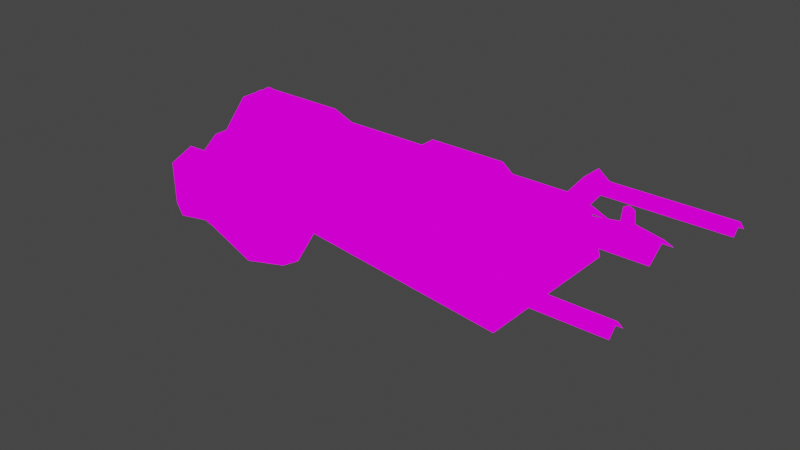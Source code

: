 # Source: v_light.blend  (saved by Blender 2.82.7; exported with 4.5.12 LTS)
import bpy
from mathutils import Matrix  # noqa: F401  (used for matrix-valued properties, if any)

bpy.ops.wm.read_factory_settings(use_empty=True)
scene = bpy.context.scene
scene.name = 'Scene'

# ---- collections
col_collection = bpy.data.collections.new('Collection'); scene.collection.children.link(col_collection)

# ---- images (referenced by path relative to the original .blend; pixels are not part of the script)
import os
ASSET_DIR = os.environ.get("B2B_ASSET_DIR", "")  # directory of the original .blend (textures are referenced by path, not embedded)
HERE = os.path.dirname(os.path.abspath(__file__))  # packed textures are extracted next to this script under _unpacked/

def load_image(name, relpath, width, height, colorspace="sRGB"):
    """Load a texture the original file referenced (path relative to the .blend, or extracted next to this script)."""
    p = next((c for c in (os.path.join(HERE, relpath), os.path.join(ASSET_DIR, relpath)) if relpath and os.path.exists(c)), "")
    if p:
        img = bpy.data.images.load(p, check_existing=True)
        img.name = name
    else:  # same state as the original file: an image datablock whose file is absent (Cycles renders it pink)
        img = bpy.data.images.new(name, width, height)
        img.source = "FILE"
        img.filepath = "//" + (relpath or name)
    img.colorspace_settings.name = colorspace
    return img
img_hand_4_png = load_image('hand_4.png', 'textures/hand_4.png', 1024, 1024, 'sRGB')

# ---- materials (node trees are filled in below, after node groups)
mat_f__stuf_quakespasm_openvr_models_hand = bpy.data.materials.new('F:\\stuf\\Quakespasm-OpenVR\\models\\hand')
mat_f__stuf_quakespasm_openvr_models_hand.use_transparent_shadow = False
mat_f__stuf_quakespasm_openvr_models_hand.diffuse_color = (1.0, 1.0, 1.0, 1.0)
mat_f__stuf_quakespasm_openvr_models_hand.roughness = 1.0
mat_f__stuf_quakespasm_openvr_models_hand.specular_intensity = 0.0
mat_f__stuf_quakespasm_openvr_models_hand.metallic = 1.0

# ---- material node trees
mat_f__stuf_quakespasm_openvr_models_hand.use_nodes = True; mat_f__stuf_quakespasm_openvr_models_hand.node_tree.nodes.clear()
_N = mat_f__stuf_quakespasm_openvr_models_hand.node_tree.nodes; _L = mat_f__stuf_quakespasm_openvr_models_hand.node_tree.links
n0 = _N.new('ShaderNodeOutputMaterial'); n0.name = 'Material Output'; n0.location = (200, 0)
n1 = _N.new('ShaderNodeEmission'); n1.name = 'Emission'; n1.location = (0, 0)
n2 = _N.new('ShaderNodeTexImage'); n2.name = 'Image Texture'; n2.location = (-300, 0)
n2.image = img_hand_4_png
n2.interpolation = 'Closest'
_L.new(n2.outputs[0], n1.inputs[0])
_L.new(n1.outputs[0], n0.inputs[0])
n0.is_active_output = True

# ---- world
world_world = bpy.data.worlds.new('World'); scene.world = world_world
world_world.use_nodes = True; world_world.node_tree.nodes.clear()
_N = world_world.node_tree.nodes; _L = world_world.node_tree.links
n0 = _N.new('ShaderNodeOutputWorld'); n0.name = 'World Output'; n0.location = (300, 300)
n1 = _N.new('ShaderNodeBackground'); n1.name = 'Background'; n1.location = (10, 300)
n1.inputs[0].default_value = (0.05088, 0.05088, 0.05088, 1.0)
_L.new(n1.outputs[0], n0.inputs[0])
n0.is_active_output = True
world_world.color = (0.05088, 0.05088, 0.05088)
world_world.use_sun_shadow = False
world_world.sun_shadow_jitter_overblur = 0.0

# ---- meshes
me_f__stuf_noesis_v_light = bpy.data.meshes.new('F:\\stuf\\noesis\\v_light')
me_f__stuf_noesis_v_light.from_pydata([(4.702, 2.098, -1.421), (4.702, -2.1, -1.421), (4.702, 2.098, -1.421), (4.702, -2.1, -1.421), (4.702, 5.466, -0.6047), (4.702, 5.466, -0.6047), (4.702, -2.1, -1.421), (4.702, -5.468, -0.6047), (4.702, -5.468, -0.6047), (4.702, 2.098, -1.421), (4.702, -5.468, -0.6047), (-5.912, -0.0007937, 1.34), (-13.18, 2.342, 0.05775), (-8.581, 0.5655, 1.601), (-8.22, 2.342, 0.05775), (4.702, -4.931, -0.663), (12.32, -5.468, -0.0801), (4.702, -5.468, -0.0801), (12.32, -4.931, -0.663), (4.702, -6.005, -0.663), (12.32, -6.005, -0.663), (3.779, -2.734, -1.246), (4.702, -5.907, 0.2114), (3.779, -6.102, -0.6047), (4.702, -2.588, -0.4299), (4.702, -2.93, -2.062), (4.702, -6.2, -1.421), (4.702, -6.2, -1.421), (4.702, -5.907, 0.2114), (5.51, -6.102, -0.6047), (3.779, -6.102, -0.6047), (2.395, 0.9267, 1.601), (2.395, 2.342, 0.05775), (3.433, -1.612, 0.05775), (7.818, -0.0007937, 1.34), (7.818, -1.612, 0.05775), (3.433, -0.0007937, 1.34), (7.818, -1.075, 0.05775), (11.28, -0.0007937, 0.8739), (11.28, -1.075, 0.05775), (7.818, -0.0007937, 0.8739), (4.702, 5.466, -0.6047), (-13.18, -2.344, 0.05775), (-5.912, 1.61, 0.05775), (-1.759, 1.61, 0.05775), (-8.581, -0.5671, 1.601), (-8.22, -2.344, 0.05775), (4.702, 4.929, -0.663), (12.32, 5.466, -0.0801), (12.32, 4.929, -0.663), (4.702, 5.466, -0.0801), (4.702, 6.003, -0.663), (12.32, 6.003, -0.663), (3.779, 2.733, -1.246), (4.702, 5.906, 0.2114), (4.702, 2.586, -0.4299), (3.779, 6.101, -0.6047), (4.702, 2.928, -2.062), (4.702, 6.247, -1.421), (4.702, 6.247, -1.421), (4.702, 5.906, 0.2114), (3.779, 6.101, -0.6047), (5.51, 6.101, -0.6047), (3.433, 1.61, 0.05775), (7.818, 1.61, 0.05775), (2.395, -0.9282, 1.601), (2.395, -2.344, 0.05775), (7.818, 1.073, 0.05775), (11.28, 1.073, 0.05775), (-9.854, 2.234, -3.694), (-5.912, -1.612, 0.05775), (-1.759, -0.0007937, 1.34), (-1.759, 2.342, 0.05775), (-1.759, 0.9267, 1.601), (-1.759, -2.344, 0.05775), (-1.759, -1.612, 0.05775), (-1.759, -0.9282, 1.601), (1.356, -2.93, 0.05775), (5.971, -4.492, -3.694), (5.971, -0.0007937, 0.05775), (5.971, 4.49, -3.694), (1.356, 2.928, 0.05775), (5.971, 2.928, 0.05775), (-13.31, -2.93, 0.05775), (-9.854, -2.235, -3.694), (-13.31, 2.928, 0.05775), (5.971, -2.93, 0.05775), (-12.72, -0.0007937, 0.05775), (-14.24, 3.709, -1.625), (-14.24, -3.711, -1.625), (-13.31, -0.0007937, 0.05775), (-14.24, -0.0007939, -1.625), (-4.036, 3.792, -1.844), (-4.036, -3.793, -1.844), (-12.51, 0.2985, -2.386), (-12.05, 1.208, -2.608), (-12.26, 0.7315, -2.559), (-11.69, 1.489, -2.781), (-11.16, 2.203, -2.904), (-13.02, 1.359, -1.942), (-11.26, -2.191, -2.88), (-10.83, -2.624, -4.878), (-14.62, -2.472, -3.916), (-12.37, 1.641, -7.765), (-13.62, 1.511, -7.445), (-12.76, -0.06947, -8.135), (-14.7, 1.251, -5.52), (-14.34, 1.965, -4.706), (-15.66, 1.359, -4.409), (-11.37, 2.42, -5.174), (-9.69, 0.818, -5.717), (-10.3, 1.835, -4.681), (-10.94, 1.706, -3.225), (-11.73, 2.853, -3.373), (-11.01, -0.7405, -8.012), (-12.01, -2.407, -7.346), (-13.52, 2.16, -2.83), (-13.52, 1.489, -4.78), (-13.05, 2.117, -3.496), (-12.76, -0.06947, -8.135), (-15.52, -0.9353, -7.148), (-12.51, 0.2985, -2.386), (-11.19, -0.221, -2.608), (-11.66, -1.022, -2.189), (-11.76, -0.1993, -2.509), (-12.26, 0.2985, -2.509), (-9.726, -0.5024, -5.495), (-9.69, 0.818, -5.717), (-14.84, -1.866, -2.707), (-14.55, -0.3076, -2.164), (-9.404, 1.121, -3.842), (-9.404, -0.04782, -3.62), (-10.51, 0.7964, -3.028), (-15.27, -2.559, -5.717), (-17.09, -2.667, -6.063), (-16.55, -2.299, -3.447), (-16.95, -1.173, -6.902), (-18.38, -0.7189, -6.68), (-18.48, -1.909, -5.939), (-16.09, -1.152, -7.173), (-16.16, 0.6232, -6.581), (-16.55, 0.1903, -6.309), (-15.73, -0.7189, -2.46), (-16.88, -0.8054, -2.731), (-18.45, -0.524, -2.806), (-18.48, -1.953, -3.398), (-15.52, -0.9353, -7.148), (-14.27, 0.45, -6.852), (-11.01, 0.4284, -8.234), (-9.404, 1.121, -3.842), (-16.09, -1.152, -7.173), (-16.52, 0.3202, -3.472), (-15.84, 0.7964, -5.125), (-15.73, -0.7189, -2.46), (-16.88, -0.8054, -2.731), (-18.45, -0.524, -2.806), (-18.34, 0.6665, -3.57), (-16.95, -1.173, -6.902), (-18.38, -0.7189, -6.68), (-18.27, 0.3851, -6.063), (-15.34, 1.381, -3.176), (-13.12, 2.398, -4.854), (-10.16, -1.585, -3.052), (-10.8, 0.1903, -2.806), (-10.73, 0.4717, -2.929), (-14.55, -0.3076, -2.164), (-12.16, 2.463, -3.768), (-11.01, 0.4284, -8.234), (-10.51, 0.7964, -3.028), (-11.16, 1.402, -3.126), (-10.76, 0.818, -3.052), (-12.3, 0.515, -2.559), (-18.48, -1.909, -5.939), (-18.45, -1.065, -4.829), (-18.48, -1.953, -3.398), (-18.45, -0.524, -2.806), (-18.34, 0.6665, -3.57), (-18.27, 0.3851, -6.063), (-18.38, -0.7189, -6.68), (-12.3, 0.8613, -2.88), (-12.16, 1.186, -2.88), (-12.26, 0.2985, -2.509), (-12.16, 0.3202, -2.88), (-12.26, 0.6449, -2.954), (-11.41, 1.511, -3.003), (-11.87, -0.221, -2.781), (-12.16, 0.3202, -2.88), (-11.55, 1.511, -3.274), (-11.48, 1.251, -3.348), (-10.76, 0.818, -3.052), (-11.12, 0.7315, -3.274), (-11.94, 1.294, -3.028), (-11.33, -0.1561, -2.929), (-10.94, 0.4068, -3.2), (-11.12, 0.7315, -3.274), (-8.22, 0.9267, 1.601), (-13.18, 0.9267, 1.601), (-8.22, -0.9282, 1.601), (-13.18, -0.9282, 1.601), (-12.48, 0.3855, 1.93), (-12.48, -0.3871, 1.93), (-8.581, -0.0007937, 1.601), (-12.48, -0.1808, 1.93), (-10.7, -0.5671, 1.601), (-12.48, 0.1792, 1.93), (-10.7, 0.5655, 1.601), (-10.7, -0.0007937, 1.601), (9.548, -0.1189, 0.8731), (9.548, 0.1173, 0.8731), (9.548, -0.5377, 0.8702), (9.167, -0.0009918, 0.8739), (9.93, -0.0009918, 0.8739), (9.548, 0.5361, 0.8702), (9.829, -0.0009925, 1.786), (9.268, -0.0009925, 1.786), (9.548, -0.1261, 1.786), (9.548, 0.1244, 1.786), (9.548, -0.0009925, 1.926), (-12.67, 0.3477, 1.878), (-12.58, 0.3855, 1.93), (-12.67, -0.3493, 1.878), (-12.58, -0.3871, 1.93), (-12.67, -0.2186, 1.878), (-12.58, -0.1808, 1.93), (-12.79, -0.4718, 1.653), (-12.83, -0.5956, 1.601), (-12.67, 0.217, 1.878), (-12.58, 0.1792, 1.93), (-12.79, 0.4702, 1.653), (-12.83, 0.594, 1.601), (-12.79, -0.09613, 1.653), (-12.76, -0.0007937, 1.601), (-12.79, 0.09454, 1.653), (-12.88, -0.0007937, 1.601)], [], [(0, 2, 1), (0, 1, 3), (0, 4, 2), (4, 5, 2), (3, 7, 6), (7, 8, 6), (0, 3, 9), (3, 6, 9), (7, 3, 10), (3, 1, 10), (197, 198, 42, 46), (79, 81, 85, 87), (17, 16, 15), (16, 18, 15), (20, 16, 19), (16, 17, 19), (23, 22, 21), (22, 24, 21), (21, 25, 23), (25, 26, 23), (29, 28, 27), (28, 30, 27), (73, 31, 72), (31, 32, 72), (35, 34, 33), (34, 36, 33), (11, 43, 195), (195, 14, 12, 196), (4, 0, 41), (0, 9, 41), (79, 87, 83, 77), (49, 48, 47), (48, 50, 47), (50, 48, 51), (48, 52, 51), (55, 54, 53), (54, 56, 53), (58, 57, 56), (57, 53, 56), (61, 60, 59), (60, 62, 59), (36, 34, 63), (34, 64, 63), (66, 65, 74), (65, 76, 74), (38, 68, 212), (197, 11, 195), (33, 36, 65), (195, 43, 14), (71, 11, 70, 75), (73, 76, 31), (76, 65, 31), (33, 65, 66), (65, 36, 31), (46, 70, 197), (197, 70, 11), (63, 31, 36), (63, 32, 31), (72, 44, 71, 75, 74, 76, 73), (71, 44, 43, 11), (81, 79, 82), (198, 196, 12, 42), (81, 82, 80), (83, 89, 93), (86, 77, 78), (86, 79, 77), (84, 69, 80, 78), (90, 91, 89, 83), (85, 88, 91, 90), (85, 81, 92), (81, 80, 92), (80, 69, 92), (69, 88, 92), (88, 85, 92), (89, 84, 93), (84, 78, 93), (78, 77, 93), (77, 83, 93), (88, 69, 84, 89, 91), (83, 42, 12, 85, 90), (94, 96, 95), (94, 95, 97), (94, 97, 98), (94, 98, 99), (102, 101, 100), (105, 104, 103), (108, 107, 106), (110, 103, 109), (112, 111, 98), (99, 98, 113), (101, 115, 114), (118, 117, 116), (114, 115, 119), (120, 119, 115), (123, 122, 121), (122, 124, 121), (124, 125, 121), (127, 126, 114), (129, 128, 123), (132, 131, 130), (135, 134, 133), (138, 137, 136), (141, 140, 139), (142, 128, 129), (144, 135, 143), (145, 135, 144), (140, 147, 146), (103, 148, 105), (131, 126, 127), (149, 110, 111), (111, 109, 113), (120, 115, 133), (139, 140, 146), (133, 150, 120), (102, 133, 115), (152, 151, 108), (151, 154, 153), (133, 136, 150), (135, 142, 143), (154, 156, 155), (151, 156, 154), (158, 141, 157), (159, 141, 158), (138, 135, 145), (111, 110, 109), (107, 108, 160), (140, 106, 147), (152, 141, 151), (140, 141, 152), (161, 103, 104), (112, 149, 111), (131, 132, 162), (156, 141, 159), (151, 141, 156), (131, 127, 130), (164, 163, 132), (163, 122, 132), (122, 123, 132), (123, 162, 132), (140, 152, 106), (129, 123, 121), (94, 99, 165), (135, 128, 142), (151, 160, 108), (135, 102, 128), (105, 146, 147), (128, 100, 123), (100, 162, 123), (100, 101, 162), (135, 133, 102), (101, 131, 162), (102, 100, 128), (102, 115, 101), (141, 139, 157), (117, 106, 107), (107, 116, 117), (160, 99, 116), (107, 160, 116), (101, 114, 126), (101, 126, 131), (108, 106, 152), (98, 111, 113), (138, 134, 135), (138, 136, 134), (133, 134, 136), (117, 147, 106), (161, 147, 117), (161, 109, 103), (105, 147, 104), (161, 104, 147), (166, 109, 161), (166, 113, 109), (110, 148, 103), (118, 116, 113), (118, 113, 166), (118, 161, 117), (118, 166, 161), (167, 114, 119), (127, 114, 167), (165, 151, 153), (160, 165, 99), (165, 160, 151), (112, 169, 168), (169, 170, 168), (94, 171, 96), (112, 168, 149), (99, 113, 116), (174, 173, 172), (175, 173, 174), (176, 173, 175), (177, 173, 176), (178, 173, 177), (172, 173, 178), (96, 179, 95), (179, 180, 95), (171, 94, 181), (163, 164, 122), (181, 182, 171), (182, 183, 171), (184, 169, 97), (169, 112, 97), (112, 98, 97), (124, 185, 125), (185, 186, 125), (184, 187, 169), (187, 188, 169), (164, 132, 189), (188, 183, 190), (183, 182, 190), (183, 188, 179), (188, 187, 179), (187, 191, 179), (180, 179, 191), (185, 192, 186), (192, 193, 186), (193, 194, 186), (164, 193, 122), (193, 192, 122), (171, 183, 96), (183, 179, 96), (189, 194, 164), (194, 193, 164), (169, 188, 170), (188, 190, 170), (95, 180, 97), (180, 191, 97), (97, 191, 184), (191, 187, 184), (122, 192, 124), (192, 185, 124), (225, 233, 229, 196, 198), (13, 201, 45, 197, 195), (204, 227, 231, 206), (226, 218, 228, 232), (220, 222, 230, 224), (221, 200, 202, 223), (223, 202, 206, 231), (202, 200, 203, 206), (45, 203, 225, 198, 197), (227, 204, 199, 219), (200, 221, 225, 203), (199, 204, 206, 205), (229, 205, 13, 195, 196), (201, 13, 205, 206, 203, 45), (210, 207, 215, 214), (40, 37, 209), (37, 39, 209), (39, 38, 209), (68, 67, 212), (67, 40, 212), (208, 210, 214, 216), (211, 207, 209, 38), (207, 210, 40, 209), (208, 211, 38, 212), (210, 208, 212, 40), (213, 217, 214, 215), (214, 217, 213, 216), (211, 208, 216, 213), (207, 211, 213, 215), (215, 217, 214), (217, 215, 213), (216, 217, 213), (217, 216, 214), (230, 231, 232, 233), (233, 225, 224, 230), (229, 233, 232, 228), (222, 220, 221, 223), (220, 224, 225, 221), (223, 231, 230, 222), (218, 226, 227, 219), (228, 218, 219, 229), (231, 227, 226, 232), (219, 199, 205, 229)])
_uv = me_f__stuf_noesis_v_light.uv_layers.new(name='uv')
_uv.uv.foreach_set('vector', [0.5458, 0.9824, 0.5458, 0.9512, 0.5379, 0.9512, 0.5458, 0.9824, 0.5379, 0.9512, 0.5379, 0.9824, 0.5458, 0.9824, 0.5536, 0.9824, 0.5458, 0.9512, 0.5536, 0.9824, 0.5536, 0.9512, 0.5458, 0.9512, 0.5379, 0.9824, 0.5301, 0.9824, 0.5379, 0.9512, 0.5301, 0.9824, 0.5301, 0.9512, 0.5379, 0.9512, 0.5458, 0.9824, 0.5379, 0.9824, 0.5458, 0.9512, 0.5379, 0.9824, 0.5379, 0.9512, 0.5458, 0.9512, 0.5301, 0.9824, 0.5379, 0.9824, 0.5301, 0.9512, 0.5379, 0.9824, 0.5379, 0.9512, 0.5301, 0.9512, 0.6962, 0.5605, 0.6962, 0.7715, 0.6787, 0.8105, 0.6787, 0.5918, 0.622, 0.0293, 0.5731, 0.2559, 0.5731, 0.9355, 0.622, 0.9355, 0.6611, 0.334, 0.6611, 0.8184, 0.6532, 0.334, 0.6611, 0.8184, 0.6532, 0.8184, 0.6532, 0.334, 0.6689, 0.8184, 0.6611, 0.8184, 0.6689, 0.334, 0.6611, 0.8184, 0.6611, 0.334, 0.6689, 0.334, 0.708, 0.9512, 0.708, 0.9121, 0.7432, 0.9512, 0.708, 0.9121, 0.7432, 0.9121, 0.7432, 0.9512, 0.7432, 0.9512, 0.7432, 0.9902, 0.708, 0.9512, 0.7432, 0.9902, 0.708, 0.9902, 0.708, 0.9512, 0.6884, 0.9512, 0.6982, 0.9121, 0.6982, 0.9902, 0.6982, 0.9121, 0.708, 0.9512, 0.6982, 0.9902, 0.7236, 0.7715, 0.7236, 0.5605, 0.7412, 0.8105, 0.7236, 0.5605, 0.7412, 0.5918, 0.7412, 0.8105, 0.6904, 0.2871, 0.7099, 0.2637, 0.6904, 0.4746, 0.7099, 0.2637, 0.7099, 0.4512, 0.6904, 0.4746, 0.7099, 0.4512, 0.7295, 0.4746, 0.7236, 0.5605, 0.7236, 0.5605, 0.7412, 0.5918, 0.7412, 0.8105, 0.7236, 0.7715, 0.5536, 0.9824, 0.5458, 0.9824, 0.5536, 0.9512, 0.5458, 0.9824, 0.5458, 0.9512, 0.5536, 0.9512, 0.5594, 0.0293, 0.5594, 0.9355, 0.5106, 0.9355, 0.5106, 0.2559, 0.6454, 0.8184, 0.6376, 0.8184, 0.6454, 0.334, 0.6376, 0.8184, 0.6376, 0.334, 0.6454, 0.334, 0.6376, 0.334, 0.6376, 0.8184, 0.6298, 0.334, 0.6376, 0.8184, 0.6298, 0.8184, 0.6298, 0.334, 0.6865, 0.9121, 0.6513, 0.9121, 0.6865, 0.9512, 0.6513, 0.9121, 0.6513, 0.9512, 0.6865, 0.9512, 0.6513, 0.9902, 0.6865, 0.9902, 0.6513, 0.9512, 0.6865, 0.9902, 0.6865, 0.9512, 0.6513, 0.9512, 0.6513, 0.9512, 0.6415, 0.9121, 0.6415, 0.9902, 0.6415, 0.9121, 0.6317, 0.9512, 0.6415, 0.9902, 0.7099, 0.4512, 0.7099, 0.2637, 0.7295, 0.4746, 0.7099, 0.2637, 0.7295, 0.2871, 0.7295, 0.4746, 0.6787, 0.5918, 0.6962, 0.5605, 0.6787, 0.8105, 0.6962, 0.5605, 0.6962, 0.7715, 0.6787, 0.8105, 0.6493, 0.3105, 0.663, 0.2871, 0.6562, 0.1855, 0.6962, 0.5605, 0.7099, 0.4512, 0.7236, 0.5605, 0.6904, 0.4746, 0.7099, 0.4512, 0.6962, 0.5605, 0.7236, 0.5605, 0.7295, 0.4746, 0.7412, 0.5918, 0.7451, 0.1152, 0.6826, 0.1152, 0.6767, 0.1934, 0.7392, 0.1934, 0.7236, 0.7715, 0.6962, 0.7715, 0.7236, 0.5605, 0.6962, 0.7715, 0.6962, 0.5605, 0.7236, 0.5605, 0.6904, 0.4746, 0.6962, 0.5605, 0.6787, 0.5918, 0.6962, 0.5605, 0.7099, 0.4512, 0.7236, 0.5605, 0.6787, 0.5918, 0.6904, 0.4746, 0.6962, 0.5605, 0.6962, 0.5605, 0.6904, 0.4746, 0.7099, 0.4512, 0.7295, 0.4746, 0.7236, 0.5605, 0.7099, 0.4512, 0.7295, 0.4746, 0.7412, 0.5918, 0.7236, 0.5605, 0.7412, 0.8105, 0.7334, 0.8105, 0.7099, 0.7871, 0.6865, 0.8105, 0.6787, 0.8105, 0.6962, 0.7715, 0.7236, 0.7715, 0.7451, 0.1152, 0.7392, 0.03711, 0.6767, 0.03711, 0.6826, 0.1152, 0.5731, 0.2559, 0.622, 0.0293, 0.5731, 0.0293, 0.6962, 0.7715, 0.7236, 0.7715, 0.7412, 0.8105, 0.6787, 0.8105, 0.5731, 0.2559, 0.5731, 0.0293, 0.5633, 0.0293, 0.722, 0.2663, 0.7037, 0.3417, 0.6284, 0.2816, 0.5106, 0.0293, 0.5106, 0.2559, 0.5008, 0.0293, 0.5106, 0.0293, 0.5594, 0.0293, 0.5106, 0.2559, 0.6793, 0.393, 0.6823, 0.5075, 0.5386, 0.7928, 0.5198, 0.3148, 0.7392, 0.4147, 0.7148, 0.4295, 0.7037, 0.3417, 0.722, 0.2663, 0.7338, 0.5767, 0.7106, 0.5272, 0.7148, 0.4295, 0.7392, 0.4147, 0.7338, 0.5767, 0.6064, 0.8768, 0.6428, 0.6816, 0.6064, 0.8768, 0.5386, 0.7928, 0.6428, 0.6816, 0.5386, 0.7928, 0.6823, 0.5075, 0.6428, 0.6816, 0.6823, 0.5075, 0.7106, 0.5272, 0.6428, 0.6816, 0.7106, 0.5272, 0.7338, 0.5767, 0.6428, 0.6816, 0.7037, 0.3417, 0.6793, 0.393, 0.6284, 0.2816, 0.6793, 0.393, 0.5198, 0.3148, 0.6284, 0.2816, 0.5198, 0.3148, 0.578, 0.1433, 0.6284, 0.2816, 0.578, 0.1433, 0.722, 0.2663, 0.6284, 0.2816, 0.7106, 0.5272, 0.6823, 0.5075, 0.6793, 0.393, 0.7037, 0.3417, 0.7148, 0.4295, 0.62, 0.9902, 0.6787, 0.8105, 0.7412, 0.8105, 0.6083, 0.9902, 0.6142, 0.9902, 0.08594, 0.5625, 0.07812, 0.5391, 0.07031, 0.5078, 0.08594, 0.5625, 0.07031, 0.5078, 0.06445, 0.5078, 0.08594, 0.5625, 0.06445, 0.5078, 0.04688, 0.4688, 0.08594, 0.5625, 0.04688, 0.4688, 0.08984, 0.4766, 0.2363, 0.7266, 0.1738, 0.7266, 0.1934, 0.6172, 0.04492, 0.01562, 0.0625, 0.07031, 0.03906, 0.07031, 0.1133, 0.25, 0.08984, 0.2656, 0.09766, 0.1797, 0.003906, 0.2969, 0.03906, 0.07031, 0.03711, 0.3125, 0.04492, 0.5078, 0.02148, 0.3516, 0.04688, 0.4688, 0.08984, 0.4766, 0.04688, 0.4688, 0.05664, 0.4141, 0.1738, 0.7266, 0.1777, 0.9219, 0.1504, 0.9297, 0.08398, 0.3672, 0.08398, 0.2734, 0.08984, 0.3984, 0.1504, 0.9297, 0.1777, 0.9219, 0.1719, 0.9922, 0.2422, 0.9922, 0.1719, 0.9922, 0.1777, 0.9219, 0.1992, 0.5234, 0.1875, 0.4922, 0.2129, 0.4453, 0.1875, 0.4922, 0.1992, 0.4844, 0.2129, 0.4453, 0.1992, 0.4844, 0.207, 0.4453, 0.2129, 0.4453, 0.1309, 0.7109, 0.1465, 0.7188, 0.1504, 0.9297, 0.248, 0.5234, 0.2422, 0.6484, 0.1992, 0.5234, 0.168, 0.4453, 0.1484, 0.6016, 0.1328, 0.5938, 0.2637, 0.7188, 0.2734, 0.8906, 0.2402, 0.875, 0.3223, 0.8906, 0.3223, 0.9688, 0.2695, 0.9688, 0.1348, 0.1094, 0.1172, 0.1016, 0.123, 0.03125, 0.2637, 0.5781, 0.2422, 0.6484, 0.248, 0.5234, 0.3223, 0.6172, 0.2637, 0.7188, 0.2754, 0.6328, 0.3223, 0.7031, 0.2637, 0.7188, 0.3223, 0.6172, 0.1172, 0.1016, 0.08594, 0.07812, 0.1152, 0.01562, 0.03906, 0.07031, 0.007812, 0.07031, 0.04492, 0.01562, 0.1484, 0.6016, 0.1465, 0.7188, 0.1309, 0.7109, 0.005859, 0.4141, 0.003906, 0.2969, 0.02148, 0.3516, 0.02148, 0.3516, 0.03711, 0.3125, 0.05664, 0.4141, 0.2422, 0.9922, 0.1777, 0.9219, 0.2402, 0.875, 0.123, 0.03125, 0.1172, 0.1016, 0.1152, 0.01562, 0.2402, 0.875, 0.25, 0.9766, 0.2422, 0.9922, 0.2363, 0.7266, 0.2402, 0.875, 0.1777, 0.9219, 0.1191, 0.1953, 0.1406, 0.2969, 0.1133, 0.25, 0.1406, 0.2969, 0.1484, 0.375, 0.1367, 0.4297, 0.2402, 0.875, 0.2695, 0.9688, 0.25, 0.9766, 0.2637, 0.7188, 0.2637, 0.5781, 0.2754, 0.6328, 0.1484, 0.375, 0.1953, 0.3047, 0.1953, 0.3906, 0.1406, 0.2969, 0.1953, 0.3047, 0.1484, 0.375, 0.1953, 0.03906, 0.1348, 0.1094, 0.1426, 0.03906, 0.1953, 0.1094, 0.1348, 0.1094, 0.1953, 0.03906, 0.3223, 0.8906, 0.2637, 0.7188, 0.3223, 0.7031, 0.02148, 0.3516, 0.003906, 0.2969, 0.03711, 0.3125, 0.08984, 0.2656, 0.1133, 0.25, 0.1152, 0.3281, 0.1172, 0.1016, 0.09766, 0.1797, 0.08594, 0.07812, 0.1191, 0.1953, 0.1348, 0.1094, 0.1406, 0.2969, 0.1172, 0.1016, 0.1348, 0.1094, 0.1191, 0.1953, 0.07031, 0.2812, 0.03906, 0.07031, 0.0625, 0.07031, 0.04492, 0.5078, 0.005859, 0.4141, 0.02148, 0.3516, 0.1484, 0.6016, 0.168, 0.4453, 0.1699, 0.6016, 0.1953, 0.3047, 0.1348, 0.1094, 0.1953, 0.1094, 0.1406, 0.2969, 0.1348, 0.1094, 0.1953, 0.3047, 0.1484, 0.6016, 0.1309, 0.7109, 0.1328, 0.5938, 0.1738, 0.4531, 0.1738, 0.4766, 0.168, 0.4453, 0.1738, 0.4766, 0.1875, 0.4922, 0.168, 0.4453, 0.1875, 0.4922, 0.1992, 0.5234, 0.168, 0.4453, 0.1992, 0.5234, 0.1699, 0.6016, 0.168, 0.4453, 0.1172, 0.1016, 0.1191, 0.1953, 0.09766, 0.1797, 0.248, 0.5234, 0.1992, 0.5234, 0.2129, 0.4453, 0.08594, 0.5625, 0.08984, 0.4766, 0.1211, 0.4844, 0.2637, 0.7188, 0.2422, 0.6484, 0.2637, 0.5781, 0.1406, 0.2969, 0.1152, 0.3281, 0.1133, 0.25, 0.2637, 0.7188, 0.2363, 0.7266, 0.2422, 0.6484, 0.04492, 0.01562, 0.1152, 0.01562, 0.08594, 0.07812, 0.2422, 0.6484, 0.1934, 0.6172, 0.1992, 0.5234, 0.1934, 0.6172, 0.1699, 0.6016, 0.1992, 0.5234, 0.1934, 0.6172, 0.1738, 0.7266, 0.1699, 0.6016, 0.2637, 0.7188, 0.2402, 0.875, 0.2363, 0.7266, 0.1738, 0.7266, 0.1484, 0.6016, 0.1699, 0.6016, 0.2363, 0.7266, 0.1934, 0.6172, 0.2422, 0.6484, 0.2363, 0.7266, 0.1777, 0.9219, 0.1738, 0.7266, 0.1348, 0.1094, 0.123, 0.03125, 0.1426, 0.03906, 0.08398, 0.2734, 0.09766, 0.1797, 0.08984, 0.2656, 0.08984, 0.2656, 0.08984, 0.3984, 0.08398, 0.2734, 0.1152, 0.3281, 0.08984, 0.4766, 0.08984, 0.3984, 0.08984, 0.2656, 0.1152, 0.3281, 0.08984, 0.3984, 0.1738, 0.7266, 0.1504, 0.9297, 0.1465, 0.7188, 0.1738, 0.7266, 0.1465, 0.7188, 0.1484, 0.6016, 0.1133, 0.25, 0.09766, 0.1797, 0.1191, 0.1953, 0.04688, 0.4688, 0.02148, 0.3516, 0.05664, 0.4141, 0.3223, 0.8906, 0.2734, 0.8906, 0.2637, 0.7188, 0.3223, 0.8906, 0.2695, 0.9688, 0.2734, 0.8906, 0.2402, 0.875, 0.2734, 0.8906, 0.2695, 0.9688, 0.08398, 0.2734, 0.08594, 0.07812, 0.09766, 0.1797, 0.07031, 0.2812, 0.08594, 0.07812, 0.08398, 0.2734, 0.07031, 0.2812, 0.03711, 0.3125, 0.03906, 0.07031, 0.04492, 0.01562, 0.08594, 0.07812, 0.0625, 0.07031, 0.07031, 0.2812, 0.0625, 0.07031, 0.08594, 0.07812, 0.0625, 0.3672, 0.03711, 0.3125, 0.07031, 0.2812, 0.0625, 0.3672, 0.05664, 0.4141, 0.03711, 0.3125, 0.003906, 0.2969, 0.007812, 0.07031, 0.03906, 0.07031, 0.08398, 0.3672, 0.08984, 0.3984, 0.05664, 0.4141, 0.08398, 0.3672, 0.05664, 0.4141, 0.0625, 0.3672, 0.08398, 0.3672, 0.07031, 0.2812, 0.08398, 0.2734, 0.08398, 0.3672, 0.0625, 0.3672, 0.07031, 0.2812, 0.1348, 0.9375, 0.1504, 0.9297, 0.1719, 0.9922, 0.1309, 0.7109, 0.1504, 0.9297, 0.1348, 0.9375, 0.1211, 0.4844, 0.1406, 0.2969, 0.1367, 0.4297, 0.1152, 0.3281, 0.1211, 0.4844, 0.08984, 0.4766, 0.1211, 0.4844, 0.1152, 0.3281, 0.1406, 0.2969, 0.04492, 0.5078, 0.05273, 0.5156, 0.04102, 0.5625, 0.05273, 0.5156, 0.04492, 0.5625, 0.04102, 0.5625, 0.08594, 0.5625, 0.08008, 0.5547, 0.07812, 0.5391, 0.04492, 0.5078, 0.04102, 0.5625, 0.005859, 0.4141, 0.08984, 0.4766, 0.05664, 0.4141, 0.08984, 0.3984, 0.1309, 0.4297, 0.125, 0.3203, 0.1465, 0.2734, 0.1035, 0.4297, 0.125, 0.3203, 0.1309, 0.4297, 0.08984, 0.3516, 0.125, 0.3203, 0.1035, 0.4297, 0.1094, 0.2031, 0.125, 0.3203, 0.08984, 0.3516, 0.1309, 0.1953, 0.125, 0.3203, 0.1094, 0.2031, 0.1465, 0.2734, 0.125, 0.3203, 0.1309, 0.1953, 0.07812, 0.5391, 0.07812, 0.5391, 0.07031, 0.5078, 0.07812, 0.5391, 0.07031, 0.5078, 0.07031, 0.5078, 0.08008, 0.5547, 0.08594, 0.5625, 0.08008, 0.5625, 0.1738, 0.4766, 0.1738, 0.4531, 0.1875, 0.4922, 0.08008, 0.5625, 0.08008, 0.5625, 0.08008, 0.5547, 0.08008, 0.5625, 0.08008, 0.5547, 0.08008, 0.5547, 0.05469, 0.5078, 0.05273, 0.5156, 0.06445, 0.5078, 0.05273, 0.5156, 0.04492, 0.5078, 0.06445, 0.5078, 0.04492, 0.5078, 0.04688, 0.4688, 0.06445, 0.5078, 0.1992, 0.4844, 0.1992, 0.4844, 0.207, 0.4453, 0.1992, 0.4844, 0.207, 0.4453, 0.207, 0.4453, 0.05469, 0.5078, 0.05469, 0.5078, 0.05273, 0.5156, 0.05469, 0.5078, 0.05273, 0.5156, 0.05273, 0.5156, 0.1738, 0.4531, 0.168, 0.4453, 0.1719, 0.4453, 0.05273, 0.5156, 0.08008, 0.5547, 0.04492, 0.5625, 0.08008, 0.5547, 0.08008, 0.5625, 0.04492, 0.5625, 0.08008, 0.5547, 0.05273, 0.5156, 0.07812, 0.5391, 0.05273, 0.5156, 0.05469, 0.5078, 0.07812, 0.5391, 0.05469, 0.5078, 0.06445, 0.5078, 0.07812, 0.5391, 0.07031, 0.5078, 0.07812, 0.5391, 0.06445, 0.5078, 0.1992, 0.4844, 0.1875, 0.4922, 0.207, 0.4453, 0.1875, 0.4922, 0.1738, 0.4531, 0.207, 0.4453, 0.1738, 0.4531, 0.1719, 0.4453, 0.207, 0.4453, 0.1738, 0.4531, 0.1738, 0.4531, 0.1875, 0.4922, 0.1738, 0.4531, 0.1875, 0.4922, 0.1875, 0.4922, 0.08008, 0.5547, 0.08008, 0.5547, 0.07812, 0.5391, 0.08008, 0.5547, 0.07812, 0.5391, 0.07812, 0.5391, 0.1719, 0.4453, 0.1719, 0.4453, 0.1738, 0.4531, 0.1719, 0.4453, 0.1738, 0.4531, 0.1738, 0.4531, 0.05273, 0.5156, 0.05273, 0.5156, 0.04492, 0.5625, 0.05273, 0.5156, 0.04492, 0.5625, 0.04492, 0.5625, 0.07031, 0.5078, 0.07031, 0.5078, 0.06445, 0.5078, 0.07031, 0.5078, 0.06445, 0.5078, 0.06445, 0.5078, 0.06445, 0.5078, 0.06445, 0.5078, 0.05469, 0.5078, 0.06445, 0.5078, 0.05469, 0.5078, 0.05469, 0.5078, 0.1875, 0.4922, 0.1875, 0.4922, 0.1992, 0.4844, 0.1875, 0.4922, 0.1992, 0.4844, 0.1992, 0.4844, 0.7012, 0.7566, 0.7099, 0.7587, 0.7187, 0.7566, 0.7236, 0.7715, 0.6962, 0.7715, 0.7183, 0.5759, 0.7099, 0.5759, 0.7016, 0.5759, 0.6962, 0.5605, 0.7236, 0.5605, 0.7126, 0.6737, 0.7126, 0.7187, 0.7099, 0.7534, 0.7099, 0.666, 0.7131, 0.7497, 0.7151, 0.7497, 0.7169, 0.7549, 0.7113, 0.7549, 0.7048, 0.7497, 0.7067, 0.7497, 0.7085, 0.7549, 0.703, 0.7549, 0.7042, 0.7187, 0.7042, 0.6737, 0.7073, 0.6737, 0.7073, 0.7187, 0.7073, 0.7187, 0.7073, 0.6737, 0.7099, 0.666, 0.7099, 0.7534, 0.7073, 0.6737, 0.7042, 0.6737, 0.7016, 0.666, 0.7099, 0.666, 0.7016, 0.5759, 0.7016, 0.666, 0.7012, 0.7566, 0.6962, 0.7715, 0.6962, 0.5605, 0.7126, 0.7187, 0.7126, 0.6737, 0.7156, 0.6737, 0.7156, 0.7187, 0.7042, 0.6737, 0.7042, 0.7187, 0.7013, 0.7614, 0.7016, 0.666, 0.7156, 0.6737, 0.7126, 0.6737, 0.7099, 0.666, 0.7183, 0.666, 0.7187, 0.7566, 0.7183, 0.666, 0.7183, 0.5759, 0.7236, 0.5605, 0.7236, 0.7715, 0.7099, 0.5759, 0.7183, 0.5759, 0.7183, 0.666, 0.7099, 0.666, 0.7016, 0.666, 0.7016, 0.5759, 0.6493, 0.1723, 0.6478, 0.1947, 0.6478, 0.1947, 0.6493, 0.1723, 0.6493, 0.08398, 0.6357, 0.06055, 0.6425, 0.1855, 0.6357, 0.06055, 0.6357, 0.2871, 0.6425, 0.1855, 0.6357, 0.2871, 0.6493, 0.3105, 0.6425, 0.1855, 0.663, 0.2871, 0.663, 0.06055, 0.6562, 0.1855, 0.663, 0.06055, 0.6493, 0.08398, 0.6562, 0.1855, 0.6508, 0.1947, 0.6493, 0.1723, 0.6493, 0.1723, 0.6508, 0.1947, 0.6493, 0.2222, 0.6478, 0.1947, 0.6425, 0.1855, 0.6493, 0.3105, 0.6478, 0.1947, 0.6493, 0.1723, 0.6493, 0.08398, 0.6425, 0.1855, 0.6508, 0.1947, 0.6493, 0.2222, 0.6493, 0.3105, 0.6562, 0.1855, 0.6493, 0.1723, 0.6508, 0.1947, 0.6562, 0.1855, 0.6493, 0.08398, 0.6493, 0.2222, 0.6493, 0.1973, 0.6493, 0.1723, 0.6478, 0.1947, 0.6493, 0.1723, 0.6493, 0.1973, 0.6493, 0.2222, 0.6508, 0.1947, 0.6493, 0.2222, 0.6508, 0.1947, 0.6508, 0.1947, 0.6493, 0.2222, 0.6478, 0.1947, 0.6493, 0.2222, 0.6493, 0.2222, 0.6478, 0.1947, 0.5421, 0.9661, 0.5421, 0.9661, 0.5421, 0.9661, 0.0, 0.0, 0.0, 0.0, 0.0, 0.0, 0.0, 0.0, 0.0, 0.0, 0.0, 0.0, 0.5421, 0.9661, 0.5421, 0.9661, 0.5421, 0.9661, 0.7085, 0.7549, 0.7099, 0.7534, 0.7113, 0.7549, 0.7099, 0.7587, 0.7099, 0.7587, 0.7012, 0.7566, 0.703, 0.7549, 0.7085, 0.7549, 0.7187, 0.7566, 0.7099, 0.7587, 0.7113, 0.7549, 0.7169, 0.7549, 0.5373, 0.9841, 0.5354, 0.9841, 0.5348, 0.9531, 0.5378, 0.9531, 0.7048, 0.7497, 0.703, 0.7549, 0.7013, 0.7614, 0.7042, 0.7187, 0.7073, 0.7187, 0.7099, 0.7534, 0.7085, 0.7549, 0.7067, 0.7497, 0.5456, 0.9841, 0.5437, 0.9841, 0.5431, 0.9531, 0.5462, 0.9531, 0.7169, 0.7549, 0.7151, 0.7497, 0.7156, 0.7187, 0.7185, 0.7614, 0.7099, 0.7534, 0.7126, 0.7187, 0.7131, 0.7497, 0.7113, 0.7549, 0.7156, 0.7187, 0.7156, 0.6737, 0.7183, 0.666, 0.7185, 0.7614])
me_f__stuf_noesis_v_light.materials.append(mat_f__stuf_quakespasm_openvr_models_hand)
me_f__stuf_noesis_v_light.use_remesh_fix_poles = True
me_f__stuf_noesis_v_light.use_remesh_preserve_attributes = False
me_f__stuf_noesis_v_light.use_mirror_vertex_groups = False
me_f__stuf_noesis_v_light.update()

# ---- objects
ob_f__stuf_noesis_v_light = bpy.data.objects.new('F:\\stuf\\noesis\\v_light', me_f__stuf_noesis_v_light)

# ---- transforms, parenting, visibility, modifiers, constraints
ob_f__stuf_noesis_v_light.location = (17.3, -0.02361, 8.579)
ob_f__stuf_noesis_v_light.scale = (1.503, 1.503, 1.503)
ob_f__stuf_noesis_v_light.lineart.crease_threshold = 0.0
_vg = ob_f__stuf_noesis_v_light.vertex_groups.new(name='gun')
_vg = ob_f__stuf_noesis_v_light.vertex_groups.new(name='hand')

# ---- collection membership
scene.collection.objects.link(ob_f__stuf_noesis_v_light)

# ---- scene / render settings (as saved in the file)
scene.frame_start = 1; scene.frame_end = 9; scene.frame_set(0)
scene.render.engine = 'BLENDER_EEVEE_NEXT'
scene.cycles.use_denoising = False
scene.cycles.samples = 128
scene.cycles.sampling_pattern = 'TABULATED_SOBOL'
scene.cycles.use_adaptive_sampling = False
scene.cycles.use_light_tree = False
scene.view_settings.view_transform = 'Filmic'
bpy.context.view_layer.update()

# ---- added for rendering (the .blend has no active camera): camera
cam_auto = bpy.data.cameras.new('AutoCamera')
cam_auto.lens = 50.0
cam_auto.sensor_width = 36.0
cam_auto.clip_end = 1000.0
ob_auto_camera = bpy.data.objects.new('AutoCamera', cam_auto)
scene.collection.objects.link(ob_auto_camera)
ob_auto_camera.location = (60.9858, -57.9674, 42.4942)
ob_auto_camera.rotation_euler = (1.09748, -7.21219e-08, 0.694738)
scene.camera = ob_auto_camera
bpy.context.view_layer.update()
